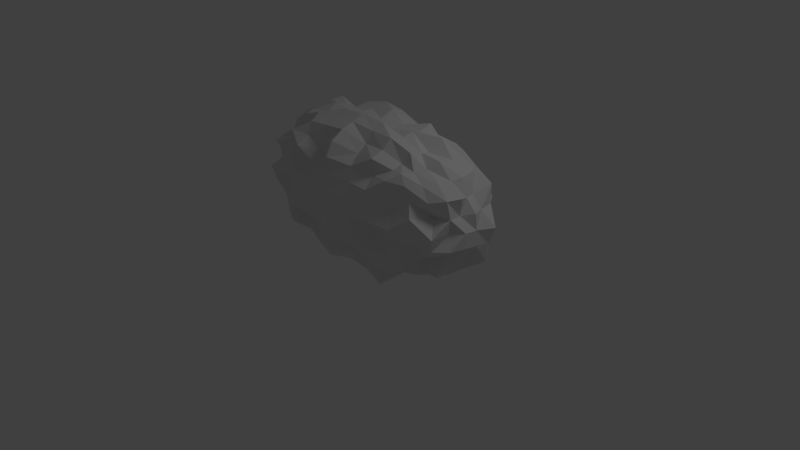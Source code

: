 # Source: kasteroid_o1.blend  (saved by Blender 2.59.0; exported with 4.5.12 LTS)
import bpy
from mathutils import Matrix  # noqa: F401  (used for matrix-valued properties, if any)

bpy.ops.wm.read_factory_settings(use_empty=True)
scene = bpy.context.scene
scene.name = 'Scene'

# ---- collections
col_collection_1 = bpy.data.collections.new('Collection 1'); scene.collection.children.link(col_collection_1)

# ---- materials (node trees are filled in below, after node groups)
mat_material = bpy.data.materials.new('Material')
mat_material.alpha_threshold = 0.0
mat_material.use_transparent_shadow = False
mat_material.roughness = 0.5
mat_material.line_color = (0.0, 0.0, 0.0, 1.0)

# ---- material node trees

# ---- world
world_world = bpy.data.worlds.new('World'); scene.world = world_world
world_world.color = (0.05088, 0.05088, 0.05088)
world_world.use_sun_shadow = False
world_world.sun_shadow_jitter_overblur = 0.0
world_world.cycles.sampling_method = 'MANUAL'
world_world.cycles.sample_map_resolution = 256

# ---- cameras
cam_camera = bpy.data.cameras.new('Camera')
cam_camera.clip_end = 100.0
cam_camera.lens = 35.0
cam_camera.ortho_scale = 7.314
cam_camera.dof.focus_distance = 0.0
cam_camera.dof.aperture_fstop = 128.0

# ---- lights
light_lamp = bpy.data.lights.new('Lamp', 'POINT')
light_lamp.transmission_factor = 0.0
light_lamp.cutoff_distance = 30.0
light_lamp.energy = 100.0
light_lamp.shadow_buffer_clip_start = 1.001
light_lamp.shadow_soft_size = 1.0
light_lamp.shadow_maximum_resolution = 0.006
light_lamp.use_absolute_resolution = True
light_lamp.cycles.use_multiple_importance_sampling = False

# ---- meshes
me_cube = bpy.data.meshes.new('Cube')
me_cube.from_pydata([(8.242e-08, 1.006e-07, -0.09833), (0.3964, 6.799e-08, -0.1455), (0.7579, 2.875e-08, 0.003257), (1.086, -2.002e-08, 0.1244), (2.002e-08, -0.1568, 0.01069), (-5.274e-08, -0.3389, -0.006504), (-1.192e-07, -0.4964, 0.079), (-0.3891, 1.297e-07, -0.07345), (-0.7588, 1.517e-07, -0.001083), (-1.135, 1.709e-07, -0.01177), (1.411e-07, 0.1685, -0.04219), (1.892e-07, 0.3308, 0.01063), (2.431e-07, 0.4894, 0.08781), (0.3768, 0.1602, -0.0008989), (0.7734, 0.1941, -0.1134), (1.052, 0.1366, 0.1804), (0.3625, 0.3109, 0.05725), (0.7127, 0.3081, 0.08712), (1.051, 0.3293, 0.1047), (0.3642, 0.5504, 0.01646), (0.6752, 0.423, 0.1945), (0.9573, 0.3903, 0.2696), (0.3817, -0.1712, -0.04936), (0.3574, -0.2887, 0.1036), (0.3581, -0.5102, 0.06688), (0.7458, -0.163, 0.01476), (0.7324, -0.352, -0.0008829), (0.7243, -0.5885, -0.008231), (1.08, -0.1576, 0.1035), (1.003, -0.2575, 0.2365), (0.9574, -0.3905, 0.2694), (-0.3799, -0.1672, -0.03194), (-0.7341, -0.1499, 0.06876), (-1.125, -0.1916, -0.02154), (-0.3646, -0.3203, 0.03759), (-0.7167, -0.3168, 0.06954), (-1.024, -0.2892, 0.1783), (-0.3653, -0.5571, 0.007969), (-0.6986, -0.5019, 0.09783), (-0.973, -0.4256, 0.2286), (-0.3851, 0.1787, -0.08234), (-0.3552, 0.279, 0.1241), (-0.3613, 0.5309, 0.04094), (-0.7421, 0.1588, 0.03191), (-0.7177, 0.319, 0.06516), (-0.6654, 0.39, 0.235), (-1.108, 0.1788, 0.02529), (-1.021, 0.2845, 0.187), (-0.9494, 0.3725, 0.2903), (-2.235e-07, -1.892e-07, 2.011), (-9.686e-08, 0.146, 1.96), (3.469e-08, 0.3534, 2.057), (1.537e-07, 0.5401, 1.996), (-0.3809, -1.389e-07, 2.012), (-0.769, -8.42e-08, 2.068), (-1.096, -2.561e-08, 1.922), (-3.446e-07, -0.1796, 2.112), (-4.529e-07, -0.3483, 2.046), (-5.43e-07, -0.5309, 1.985), (0.3751, -2.36e-07, 1.954), (0.7558, -2.76e-07, 2.007), (1.052, -3.111e-07, 1.801), (0.3718, 0.1493, 1.972), (0.355, 0.278, 1.894), (0.3512, 0.4649, 1.896), (0.7385, 0.1548, 1.971), (0.7338, 0.355, 2.027), (0.6849, 0.4557, 1.865), (1.099, 0.1714, 1.967), (1.022, 0.2859, 1.835), (0.9611, 0.3988, 1.76), (-0.3736, 0.1532, 1.99), (-0.7429, 0.1597, 1.992), (-1.104, 0.1752, 1.981), (-0.3651, 0.3225, 1.987), (-0.7126, 0.3078, 1.932), (-1.083, 0.3759, 2.001), (-0.3677, 0.5731, 2.032), (-0.7091, 0.5371, 1.965), (-0.9795, 0.4401, 1.808), (-0.3847, -0.1778, 2.099), (-0.3671, -0.331, 2.005), (-0.3578, -0.508, 1.95), (-0.7405, -0.1571, 1.981), (-0.7287, -0.3437, 2.004), (-0.6978, -0.4993, 1.919), (-1.083, -0.1599, 1.925), (-1.048, -0.325, 1.907), (-0.9655, -0.4087, 1.772), (0.3838, -0.1758, 2.089), (0.7379, -0.1542, 1.969), (1.052, -0.1364, 1.839), (0.3671, -0.3311, 2.005), (0.7283, -0.3426, 2.002), (1.036, -0.3066, 1.874), (0.3457, -0.4285, 1.85), (0.6848, -0.4554, 1.865), (0.9481, -0.3697, 1.726), (1.884, -2.529e-07, 1.01), (2.003, 0.2195, 1.01), (1.775, 0.3338, 1.01), (1.583, 0.4421, 1.01), (1.862, -2.845e-07, 1.226), (1.702, -3.091e-07, 1.393), (1.62, -3.278e-07, 1.638), (1.855, -0.1636, 1.01), (1.712, -0.283, 1.01), (1.702, -0.6028, 1.01), (1.879, -2.123e-07, 0.7889), (1.743, -1.666e-07, 0.6013), (1.639, -1.15e-07, 0.3612), (1.915, 0.1958, 0.7721), (1.776, 0.3529, 0.7923), (1.578, 0.4648, 0.8127), (1.867, 0.2118, 0.5096), (1.753, 0.3997, 0.5376), (1.534, 0.4923, 0.6023), (1.644, 0.1825, 0.3367), (1.631, 0.4169, 0.2887), (1.381, 0.4201, 0.4649), (1.81, 0.1556, 1.216), (1.685, 0.1367, 1.393), (1.6, 0.1619, 1.636), (1.787, 0.3625, 1.231), (1.755, 0.4015, 1.484), (1.541, 0.3327, 1.632), (1.645, 0.5554, 1.232), (1.487, 0.4261, 1.383), (1.42, 0.479, 1.601), (1.71, -0.1169, 1.185), (1.762, -0.342, 1.223), (1.499, -0.3561, 1.178), (1.801, -0.1846, 1.468), (1.745, -0.3928, 1.477), (1.552, -0.5166, 1.43), (1.586, -0.1556, 1.621), (1.534, -0.326, 1.624), (1.416, -0.4731, 1.597), (1.845, -0.1689, 0.7934), (1.748, -0.1627, 0.586), (1.611, -0.1672, 0.3721), (1.782, -0.3578, 0.7903), (1.604, -0.2721, 0.6384), (1.573, -0.3631, 0.3522), (1.624, -0.5268, 0.796), (1.491, -0.4306, 0.6347), (1.326, -0.3379, 0.5294), (-5.169e-07, -0.882, 1.01), (0.3893, -0.8554, 1.01), (0.7625, -0.8102, 1.01), (1.113, -0.7705, 1.01), (-5.728e-07, -0.8538, 1.233), (-6.077e-07, -0.8231, 1.452), (-6.212e-07, -0.8132, 1.682), (-0.3933, -0.9066, 1.01), (-0.7648, -0.8237, 1.01), (-1.072, -0.6221, 1.01), (-4.48e-07, -0.9754, 0.77), (-3.634e-07, -0.921, 0.5399), (-2.831e-07, -0.5945, 0.4451), (0.3859, -0.8835, 0.7843), (0.7305, -0.6859, 0.8146), (1.073, -0.6836, 0.8125), (0.3697, -0.807, 0.5765), (0.7303, -0.8092, 0.5793), (1.041, -0.6922, 0.6124), (0.3413, -0.5786, 0.4581), (0.7003, -0.7462, 0.3834), (1.008, -0.7198, 0.3997), (0.382, -0.8346, 1.229), (0.3658, -0.7619, 1.43), (0.3536, -0.7068, 1.625), (0.7406, -0.7455, 1.214), (0.728, -0.7962, 1.437), (0.673, -0.6029, 1.564), (1.064, -0.6517, 1.202), (1.035, -0.6733, 1.401), (1.008, -0.7216, 1.621), (-0.3774, -0.7777, 1.221), (-0.7459, -0.7774, 1.219), (-1.088, -0.735, 1.216), (-0.3605, -0.6988, 1.411), (-0.7009, -0.6421, 1.389), (-1.035, -0.6725, 1.401), (-0.3425, -0.5906, 1.568), (-0.7019, -0.7547, 1.641), (-0.9758, -0.6143, 1.564), (-0.3879, -0.9085, 0.7808), (-0.3653, -0.7552, 0.5918), (-0.3459, -0.6263, 0.4347), (-0.7659, -0.8953, 0.7833), (-0.6923, -0.5933, 0.6457), (-0.6944, -0.7153, 0.399), (-1.075, -0.6897, 0.8115), (-1.044, -0.7057, 0.6079), (-1.009, -0.7244, 0.3972), (-1.947, 1.597e-07, 1.01), (-1.921, -0.1884, 1.01), (-1.755, -0.3171, 1.01), (-1.673, -0.5631, 1.01), (-1.851, 1.381e-07, 1.223), (-1.771, 1.129e-07, 1.437), (-1.622, 7.59e-08, 1.641), (-1.846, 0.1605, 1.01), (-1.837, 0.3834, 1.01), (-1.621, 0.4929, 1.01), (-1.817, 1.693e-07, 0.8073), (-1.831, 1.763e-07, 0.5453), (-1.61, 1.811e-07, 0.392), (-1.816, -0.158, 0.802), (-1.729, -0.3151, 0.8075), (-1.618, -0.5192, 0.798), (-1.825, -0.1943, 0.5368), (-1.646, -0.3073, 0.6105), (-1.51, -0.4578, 0.6204), (-1.54, -0.134, 0.4486), (-1.533, -0.3256, 0.3965), (-1.418, -0.4756, 0.4212), (-1.956, -0.2119, 1.26), (-1.749, -0.1631, 1.434), (-1.516, -0.1231, 1.546), (-1.697, -0.2888, 1.202), (-1.614, -0.2804, 1.388), (-1.461, -0.2575, 1.543), (-1.525, -0.3923, 1.188), (-1.56, -0.529, 1.437), (-1.356, -0.3835, 1.526), (-1.826, 0.1619, 1.221), (-1.729, 0.3153, 1.212), (-1.602, 0.4967, 1.216), (-1.743, 0.1607, 1.431), (-1.645, 0.3065, 1.409), (-1.558, 0.5258, 1.435), (-1.639, 0.1803, 1.678), (-1.513, 0.3066, 1.601), (-1.455, 0.532, 1.643), (-1.825, 0.1615, 0.7993), (-1.738, 0.1584, 0.5927), (-1.572, 0.1489, 0.4142), (-1.775, 0.3527, 0.7924), (-1.689, 0.3443, 0.5813), (-1.492, 0.2866, 0.4425), (-1.546, 0.4212, 0.8245), (-1.514, 0.4635, 0.6174), (-1.398, 0.4461, 0.4444), (3.986e-07, 0.8848, 1.01), (0.3896, 0.8597, 1.01), (0.7703, 0.8567, 1.01), (1.069, 0.6139, 1.01), (3.884e-07, 0.8705, 0.7843), (3.525e-07, 0.7258, 0.5966), (3.288e-07, 0.7488, 0.3697), (-0.3887, 0.8476, 1.01), (-0.7595, 0.7922, 1.01), (-1.099, 0.7209, 1.01), (3.939e-07, 0.8701, 1.235), (3.669e-07, 0.8145, 1.449), (3.288e-07, 0.7836, 1.667), (0.3758, 0.7566, 1.218), (0.7552, 0.8323, 1.227), (1.072, 0.6796, 1.207), (0.3549, 0.6332, 1.392), (0.7111, 0.7005, 1.407), (1.036, 0.6773, 1.402), (0.3494, 0.6635, 1.603), (0.7027, 0.7588, 1.643), (0.9656, 0.5803, 1.546), (0.3842, 0.8623, 0.7872), (0.3667, 0.7713, 0.587), (0.3632, 0.8087, 0.345), (0.7378, 0.729, 0.8081), (0.7146, 0.7202, 0.6066), (0.7013, 0.7514, 0.3807), (1.072, 0.6809, 0.8129), (1.054, 0.7391, 0.5967), (0.9942, 0.6751, 0.4233), (-0.3936, 0.98, 0.7708), (-0.7497, 0.7998, 0.7975), (-1.091, 0.7482, 0.8016), (-0.3688, 0.797, 0.5795), (-0.7163, 0.7299, 0.6037), (-1.041, 0.6924, 0.6124), (-0.3491, 0.6602, 0.418), (-0.706, 0.776, 0.3684), (-0.988, 0.6548, 0.4342), (-0.3782, 0.7875, 1.222), (-0.3765, 0.8871, 1.467), (-0.3525, 0.6962, 1.62), (-0.7465, 0.7805, 1.219), (-0.701, 0.6426, 1.389), (-0.6882, 0.6829, 1.605), (-1.09, 0.7431, 1.217), (-1.049, 0.7213, 1.417), (-0.9603, 0.5628, 1.537), (1.231, 0.4468, 0.2907), (1.329, 0.3254, 0.2243), (1.383, 0.1636, 0.2034), (1.412, -6.566e-08, 0.1819), (1.352, -0.146, 0.2569), (1.296, -0.2889, 0.2811), (1.22, -0.4282, 0.3097), (0.9434, 0.5359, 0.3214), (0.6553, 0.5161, 0.3174), (0.3509, 0.6443, 0.203), (2.868e-07, 0.5662, 0.2591), (-0.3566, 0.6938, 0.164), (-0.6588, 0.5318, 0.3051), (-0.95, 0.5555, 0.306), (1.229, 0.5722, 0.4527), (1.292, 0.5528, 0.6394), (1.368, 0.6112, 0.8117), (1.403, 0.6467, 1.01), (1.399, 0.6786, 1.222), (1.327, 0.631, 1.412), (1.188, 0.4796, 1.511), (0.9776, -0.6368, 0.2423), (0.6752, -0.6046, 0.2478), (0.3397, -0.5461, 0.2803), (-1.956e-07, -0.6048, 0.2288), (-0.3492, -0.6296, 0.2146), (-0.6627, -0.5489, 0.2916), (-0.9403, -0.5267, 0.3286), (1.198, -0.5022, 0.4948), (1.258, -0.4781, 0.6691), (1.35, -0.5723, 0.8196), (1.409, -0.6583, 1.01), (1.401, -0.6848, 1.223), (1.315, -0.6034, 1.401), (1.253, -0.6253, 1.599), (-1.174, -0.3491, 0.3907), (-1.268, -0.2574, 0.3301), (-1.379, -0.1617, 0.209), (-1.363, 1.792e-07, 0.2656), (-1.356, 0.1487, 0.2487), (-1.283, 0.2742, 0.3039), (-1.181, 0.3615, 0.378), (-1.241, -0.5983, 0.437), (-1.297, -0.5647, 0.6346), (-1.316, -0.4978, 0.8348), (-1.386, -0.6092, 1.01), (-1.358, -0.5897, 1.204), (-1.301, -0.5727, 1.388), (-1.216, -0.5424, 1.549), (-1.222, 0.5546, 0.4633), (-1.34, 0.6589, 0.5971), (-1.332, 0.5323, 0.8278), (-1.361, 0.5539, 1.01), (-1.357, 0.5866, 1.203), (-1.304, 0.5798, 1.391), (-1.215, 0.5401, 1.548), (1.221, 0.4309, 1.713), (1.31, 0.3042, 1.763), (1.34, 0.1393, 1.743), (1.353, -3.299e-07, 1.738), (1.392, -0.1688, 1.832), (1.297, -0.2896, 1.74), (1.224, -0.4352, 1.717), (0.9645, 0.5981, 1.747), (0.6489, 0.4875, 1.68), (0.3475, 0.6142, 1.793), (2.561e-07, 0.5409, 1.741), (-0.3409, 0.5566, 1.748), (-0.661, 0.5413, 1.722), (-0.9449, 0.5402, 1.702), (0.9357, -0.5131, 1.681), (0.6823, -0.6364, 1.797), (0.3411, -0.5585, 1.749), (-5.979e-07, -0.7089, 1.873), (-0.3407, -0.555, 1.747), (-0.6711, -0.5866, 1.758), (-0.9739, -0.6258, 1.769), (-1.182, -0.3624, 1.643), (-1.31, -0.3046, 1.763), (-1.335, -0.1368, 1.735), (-1.408, 2.806e-08, 1.832), (-1.355, 0.1479, 1.769), (-1.265, 0.2545, 1.685), (-1.199, 0.3925, 1.674), (1.122, 0.4863, 0.3794), (1.123, -0.4889, 0.3773), (-1.134, -0.5144, 0.3574), (-1.111, 0.461, 0.3991), (1.153, 0.5577, 1.696), (1.166, -0.5865, 1.719), (-1.121, -0.484, 1.639), (-1.137, 0.5208, 1.667)], [], [(0, 10, 13, 1), (1, 13, 14, 2), (2, 14, 15, 3), (3, 15, 296, 297), (10, 11, 16, 13), (13, 16, 17, 14), (14, 17, 18, 15), (15, 18, 295, 296), (11, 12, 19, 16), (16, 19, 20, 17), (17, 20, 21, 18), (18, 21, 294, 295), (12, 304, 303, 19), (19, 303, 302, 20), (20, 302, 301, 21), (21, 301, 378, 294), (0, 1, 22, 4), (4, 22, 23, 5), (5, 23, 24, 6), (6, 24, 317, 318), (1, 2, 25, 22), (22, 25, 26, 23), (23, 26, 27, 24), (24, 27, 316, 317), (2, 3, 28, 25), (25, 28, 29, 26), (26, 29, 30, 27), (27, 30, 315, 316), (3, 297, 298, 28), (28, 298, 299, 29), (29, 299, 300, 30), (30, 300, 379, 315), (0, 4, 31, 7), (7, 31, 32, 8), (8, 32, 33, 9), (9, 33, 331, 332), (4, 5, 34, 31), (31, 34, 35, 32), (32, 35, 36, 33), (33, 36, 330, 331), (5, 6, 37, 34), (34, 37, 38, 35), (35, 38, 39, 36), (36, 39, 329, 330), (6, 318, 319, 37), (37, 319, 320, 38), (38, 320, 321, 39), (39, 321, 380, 329), (0, 7, 40, 10), (10, 40, 41, 11), (11, 41, 42, 12), (12, 42, 305, 304), (7, 8, 43, 40), (40, 43, 44, 41), (41, 44, 45, 42), (42, 45, 306, 305), (8, 9, 46, 43), (43, 46, 47, 44), (44, 47, 48, 45), (45, 48, 307, 306), (9, 332, 333, 46), (46, 333, 334, 47), (47, 334, 335, 48), (48, 335, 381, 307), (49, 59, 62, 50), (50, 62, 63, 51), (51, 63, 64, 52), (52, 64, 359, 360), (59, 60, 65, 62), (62, 65, 66, 63), (63, 66, 67, 64), (64, 67, 358, 359), (60, 61, 68, 65), (65, 68, 69, 66), (66, 69, 70, 67), (67, 70, 357, 358), (61, 353, 352, 68), (68, 352, 351, 69), (69, 351, 350, 70), (70, 350, 382, 357), (49, 50, 71, 53), (53, 71, 72, 54), (54, 72, 73, 55), (55, 73, 375, 374), (50, 51, 74, 71), (71, 74, 75, 72), (72, 75, 76, 73), (73, 76, 376, 375), (51, 52, 77, 74), (74, 77, 78, 75), (75, 78, 79, 76), (76, 79, 377, 376), (52, 360, 361, 77), (77, 361, 362, 78), (78, 362, 363, 79), (79, 363, 385, 377), (49, 53, 80, 56), (56, 80, 81, 57), (57, 81, 82, 58), (58, 82, 368, 367), (53, 54, 83, 80), (80, 83, 84, 81), (81, 84, 85, 82), (82, 85, 369, 368), (54, 55, 86, 83), (83, 86, 87, 84), (84, 87, 88, 85), (85, 88, 370, 369), (55, 374, 373, 86), (86, 373, 372, 87), (87, 372, 371, 88), (88, 371, 384, 370), (49, 56, 89, 59), (59, 89, 90, 60), (60, 90, 91, 61), (61, 91, 354, 353), (56, 57, 92, 89), (89, 92, 93, 90), (90, 93, 94, 91), (91, 94, 355, 354), (57, 58, 95, 92), (92, 95, 96, 93), (93, 96, 97, 94), (94, 97, 356, 355), (58, 367, 366, 95), (95, 366, 365, 96), (96, 365, 364, 97), (97, 364, 383, 356), (98, 108, 111, 99), (99, 111, 112, 100), (100, 112, 113, 101), (101, 113, 310, 311), (108, 109, 114, 111), (111, 114, 115, 112), (112, 115, 116, 113), (113, 116, 309, 310), (109, 110, 117, 114), (114, 117, 118, 115), (115, 118, 119, 116), (116, 119, 308, 309), (110, 297, 296, 117), (117, 296, 295, 118), (118, 295, 294, 119), (119, 294, 378, 308), (98, 99, 120, 102), (102, 120, 121, 103), (103, 121, 122, 104), (104, 122, 352, 353), (99, 100, 123, 120), (120, 123, 124, 121), (121, 124, 125, 122), (122, 125, 351, 352), (100, 101, 126, 123), (123, 126, 127, 124), (124, 127, 128, 125), (125, 128, 350, 351), (101, 311, 312, 126), (126, 312, 313, 127), (127, 313, 314, 128), (128, 314, 382, 350), (98, 102, 129, 105), (105, 129, 130, 106), (106, 130, 131, 107), (107, 131, 326, 325), (102, 103, 132, 129), (129, 132, 133, 130), (130, 133, 134, 131), (131, 134, 327, 326), (103, 104, 135, 132), (132, 135, 136, 133), (133, 136, 137, 134), (134, 137, 328, 327), (104, 353, 354, 135), (135, 354, 355, 136), (136, 355, 356, 137), (137, 356, 383, 328), (98, 105, 138, 108), (108, 138, 139, 109), (109, 139, 140, 110), (110, 140, 298, 297), (105, 106, 141, 138), (138, 141, 142, 139), (139, 142, 143, 140), (140, 143, 299, 298), (106, 107, 144, 141), (141, 144, 145, 142), (142, 145, 146, 143), (143, 146, 300, 299), (107, 325, 324, 144), (144, 324, 323, 145), (145, 323, 322, 146), (146, 322, 379, 300), (147, 157, 160, 148), (148, 160, 161, 149), (149, 161, 162, 150), (150, 162, 324, 325), (157, 158, 163, 160), (160, 163, 164, 161), (161, 164, 165, 162), (162, 165, 323, 324), (158, 159, 166, 163), (163, 166, 167, 164), (164, 167, 168, 165), (165, 168, 322, 323), (159, 318, 317, 166), (166, 317, 316, 167), (167, 316, 315, 168), (168, 315, 379, 322), (147, 148, 169, 151), (151, 169, 170, 152), (152, 170, 171, 153), (153, 171, 366, 367), (148, 149, 172, 169), (169, 172, 173, 170), (170, 173, 174, 171), (171, 174, 365, 366), (149, 150, 175, 172), (172, 175, 176, 173), (173, 176, 177, 174), (174, 177, 364, 365), (150, 325, 326, 175), (175, 326, 327, 176), (176, 327, 328, 177), (177, 328, 383, 364), (147, 151, 178, 154), (154, 178, 179, 155), (155, 179, 180, 156), (156, 180, 340, 339), (151, 152, 181, 178), (178, 181, 182, 179), (179, 182, 183, 180), (180, 183, 341, 340), (152, 153, 184, 181), (181, 184, 185, 182), (182, 185, 186, 183), (183, 186, 342, 341), (153, 367, 368, 184), (184, 368, 369, 185), (185, 369, 370, 186), (186, 370, 384, 342), (147, 154, 187, 157), (157, 187, 188, 158), (158, 188, 189, 159), (159, 189, 319, 318), (154, 155, 190, 187), (187, 190, 191, 188), (188, 191, 192, 189), (189, 192, 320, 319), (155, 156, 193, 190), (190, 193, 194, 191), (191, 194, 195, 192), (192, 195, 321, 320), (156, 339, 338, 193), (193, 338, 337, 194), (194, 337, 336, 195), (195, 336, 380, 321), (196, 206, 209, 197), (197, 209, 210, 198), (198, 210, 211, 199), (199, 211, 338, 339), (206, 207, 212, 209), (209, 212, 213, 210), (210, 213, 214, 211), (211, 214, 337, 338), (207, 208, 215, 212), (212, 215, 216, 213), (213, 216, 217, 214), (214, 217, 336, 337), (208, 332, 331, 215), (215, 331, 330, 216), (216, 330, 329, 217), (217, 329, 380, 336), (196, 197, 218, 200), (200, 218, 219, 201), (201, 219, 220, 202), (202, 220, 373, 374), (197, 198, 221, 218), (218, 221, 222, 219), (219, 222, 223, 220), (220, 223, 372, 373), (198, 199, 224, 221), (221, 224, 225, 222), (222, 225, 226, 223), (223, 226, 371, 372), (199, 339, 340, 224), (224, 340, 341, 225), (225, 341, 342, 226), (226, 342, 384, 371), (196, 200, 227, 203), (203, 227, 228, 204), (204, 228, 229, 205), (205, 229, 347, 346), (200, 201, 230, 227), (227, 230, 231, 228), (228, 231, 232, 229), (229, 232, 348, 347), (201, 202, 233, 230), (230, 233, 234, 231), (231, 234, 235, 232), (232, 235, 349, 348), (202, 374, 375, 233), (233, 375, 376, 234), (234, 376, 377, 235), (235, 377, 385, 349), (196, 203, 236, 206), (206, 236, 237, 207), (207, 237, 238, 208), (208, 238, 333, 332), (203, 204, 239, 236), (236, 239, 240, 237), (237, 240, 241, 238), (238, 241, 334, 333), (204, 205, 242, 239), (239, 242, 243, 240), (240, 243, 244, 241), (241, 244, 335, 334), (205, 346, 345, 242), (242, 345, 344, 243), (243, 344, 343, 244), (244, 343, 381, 335), (245, 255, 258, 246), (246, 258, 259, 247), (247, 259, 260, 248), (248, 260, 312, 311), (255, 256, 261, 258), (258, 261, 262, 259), (259, 262, 263, 260), (260, 263, 313, 312), (256, 257, 264, 261), (261, 264, 265, 262), (262, 265, 266, 263), (263, 266, 314, 313), (257, 360, 359, 264), (264, 359, 358, 265), (265, 358, 357, 266), (266, 357, 382, 314), (245, 246, 267, 249), (249, 267, 268, 250), (250, 268, 269, 251), (251, 269, 303, 304), (246, 247, 270, 267), (267, 270, 271, 268), (268, 271, 272, 269), (269, 272, 302, 303), (247, 248, 273, 270), (270, 273, 274, 271), (271, 274, 275, 272), (272, 275, 301, 302), (248, 311, 310, 273), (273, 310, 309, 274), (274, 309, 308, 275), (275, 308, 378, 301), (245, 249, 276, 252), (252, 276, 277, 253), (253, 277, 278, 254), (254, 278, 345, 346), (249, 250, 279, 276), (276, 279, 280, 277), (277, 280, 281, 278), (278, 281, 344, 345), (250, 251, 282, 279), (279, 282, 283, 280), (280, 283, 284, 281), (281, 284, 343, 344), (251, 304, 305, 282), (282, 305, 306, 283), (283, 306, 307, 284), (284, 307, 381, 343), (245, 252, 285, 255), (255, 285, 286, 256), (256, 286, 287, 257), (257, 287, 361, 360), (252, 253, 288, 285), (285, 288, 289, 286), (286, 289, 290, 287), (287, 290, 362, 361), (253, 254, 291, 288), (288, 291, 292, 289), (289, 292, 293, 290), (290, 293, 363, 362), (254, 346, 347, 291), (291, 347, 348, 292), (292, 348, 349, 293), (293, 349, 385, 363)])
_uv = me_cube.uv_layers.new(name='UVTex')
_uv.uv.foreach_set('vector', [0.2779, 0.3021, 0.2585, 0.3049, 0.2477, 0.2457, 0.2788, 0.2391, 0.7608, 0.3644, 0.772, 0.3574, 0.7835, 0.4219, 0.7477, 0.4182, 0.7477, 0.4182, 0.7835, 0.4219, 0.7517, 0.46, 0.7369, 0.4673, 0.7369, 0.4673, 0.7517, 0.46, 0.7521, 0.5113, 0.7309, 0.5173, 0.2585, 0.3049, 0.24, 0.3076, 0.2294, 0.2506, 0.2477, 0.2457, 0.2477, 0.2457, 0.2294, 0.2506, 0.2202, 0.1955, 0.2556, 0.1824, 0.2556, 0.1824, 0.2202, 0.1955, 0.2112, 0.1426, 0.2134, 0.1406, 0.7517, 0.46, 0.7842, 0.4602, 0.7732, 0.5015, 0.7521, 0.5113, 0.6939, 0.6635, 0.71, 0.6611, 0.7215, 0.7196, 0.6851, 0.7195, 0.6851, 0.7195, 0.7215, 0.7196, 0.6881, 0.7652, 0.6802, 0.7739, 0.2202, 0.1955, 0.1976, 0.2041, 0.1849, 0.1599, 0.2112, 0.1426, 0.2112, 0.1426, 0.1849, 0.1599, 0.1741, 0.1177, 0.1903, 0.0999, 0.2183, 0.3104, 0.1887, 0.3131, 0.1863, 0.2582, 0.219, 0.253, 0.219, 0.253, 0.1863, 0.2582, 0.1741, 0.2096, 0.1976, 0.2041, 0.1976, 0.2041, 0.1741, 0.2096, 0.1679, 0.1645, 0.1849, 0.1599, 0.1849, 0.1599, 0.1679, 0.1645, 0.1604, 0.1363, 0.1741, 0.1177, 0.759, 0.3011, 0.7608, 0.3644, 0.7297, 0.3612, 0.7289, 0.2999, 0.7289, 0.2999, 0.7297, 0.3612, 0.7018, 0.355, 0.705, 0.3013, 0.705, 0.3013, 0.7018, 0.355, 0.6739, 0.3572, 0.6765, 0.3005, 0.6765, 0.3005, 0.6739, 0.3572, 0.6526, 0.3501, 0.65, 0.2981, 0.7608, 0.3644, 0.7477, 0.4182, 0.7243, 0.4171, 0.7297, 0.3612, 0.7297, 0.3612, 0.7243, 0.4171, 0.6993, 0.4165, 0.7018, 0.355, 0.7018, 0.355, 0.6993, 0.4165, 0.6671, 0.4168, 0.6739, 0.3572, 0.3068, 0.7431, 0.3116, 0.801, 0.2788, 0.7954, 0.2804, 0.7431, 0.7477, 0.4182, 0.7369, 0.4673, 0.7166, 0.4678, 0.7243, 0.4171, 0.7243, 0.4171, 0.7166, 0.4678, 0.6929, 0.4535, 0.6993, 0.4165, 0.398, 0.745, 0.3917, 0.7926, 0.3717, 0.7814, 0.3716, 0.7202, 0.6671, 0.4168, 0.6721, 0.4465, 0.64, 0.4517, 0.6454, 0.4039, 0.7369, 0.4673, 0.7309, 0.5173, 0.7052, 0.5072, 0.7166, 0.4678, 0.7166, 0.4678, 0.7052, 0.5072, 0.6838, 0.4989, 0.6929, 0.4535, 0.6929, 0.4535, 0.6838, 0.4989, 0.6626, 0.4872, 0.6721, 0.4465, 0.6721, 0.4465, 0.6626, 0.4872, 0.6494, 0.4709, 0.64, 0.4517, 0.759, 0.3011, 0.7289, 0.2999, 0.7325, 0.2411, 0.7589, 0.2394, 0.7589, 0.2394, 0.7325, 0.2411, 0.7288, 0.1832, 0.7551, 0.1798, 0.7551, 0.1798, 0.7288, 0.1832, 0.7318, 0.1238, 0.7576, 0.1208, 0.7217, 0.7452, 0.7253, 0.7156, 0.7667, 0.7221, 0.7705, 0.7491, 0.7289, 0.2999, 0.705, 0.3013, 0.7058, 0.243, 0.7325, 0.2411, 0.7325, 0.2411, 0.7058, 0.243, 0.7055, 0.1869, 0.7288, 0.1832, 0.7288, 0.1832, 0.7055, 0.1869, 0.7024, 0.1362, 0.7318, 0.1238, 0.7318, 0.1238, 0.7024, 0.1362, 0.6962, 0.09456, 0.7193, 0.07891, 0.705, 0.3013, 0.6765, 0.3005, 0.6753, 0.2449, 0.7058, 0.243, 0.7058, 0.243, 0.6753, 0.2449, 0.6775, 0.1903, 0.7055, 0.1869, 0.7055, 0.1869, 0.6775, 0.1903, 0.6794, 0.144, 0.7024, 0.1362, 0.7024, 0.1362, 0.6794, 0.144, 0.6784, 0.1087, 0.6962, 0.09456, 0.6765, 0.3005, 0.65, 0.2981, 0.6492, 0.2437, 0.6753, 0.2449, 0.819, 0.6335, 0.7944, 0.6376, 0.7944, 0.5867, 0.8198, 0.5815, 0.6775, 0.1903, 0.656, 0.1923, 0.6575, 0.1477, 0.6794, 0.144, 0.6794, 0.144, 0.6575, 0.1477, 0.6579, 0.1166, 0.6784, 0.1087, 0.759, 0.3011, 0.7589, 0.2394, 0.7844, 0.2392, 0.7781, 0.2989, 0.2585, 0.3049, 0.2693, 0.3654, 0.2326, 0.3641, 0.24, 0.3076, 0.6939, 0.6635, 0.6803, 0.6054, 0.7217, 0.6052, 0.71, 0.6611, 0.2183, 0.3104, 0.2275, 0.3675, 0.1989, 0.3701, 0.1887, 0.3131, 0.7589, 0.2394, 0.7551, 0.1798, 0.7745, 0.1808, 0.7844, 0.2392, 0.2693, 0.3654, 0.2595, 0.4226, 0.2436, 0.4212, 0.2326, 0.3641, 0.6803, 0.6054, 0.6928, 0.5496, 0.6893, 0.5538, 0.7217, 0.6052, 0.6397, 0.7556, 0.6396, 0.803, 0.6151, 0.7976, 0.6073, 0.7547, 0.7551, 0.1798, 0.7576, 0.1208, 0.7795, 0.1232, 0.7745, 0.1808, 0.2595, 0.4226, 0.2645, 0.4807, 0.233, 0.4698, 0.2436, 0.4212, 0.2436, 0.4212, 0.233, 0.4698, 0.2113, 0.4608, 0.2138, 0.4156, 0.7688, 0.6368, 0.7702, 0.5908, 0.7944, 0.5928, 0.7831, 0.6376, 0.7217, 0.7452, 0.7705, 0.7491, 0.7635, 0.7716, 0.7217, 0.7745, 0.2645, 0.4807, 0.2383, 0.5216, 0.2209, 0.5123, 0.233, 0.4698, 0.233, 0.4698, 0.2209, 0.5123, 0.2029, 0.4981, 0.2113, 0.4608, 0.7702, 0.5908, 0.7687, 0.552, 0.779, 0.5637, 0.7944, 0.5928, 0.8398, 0.2925, 0.8485, 0.233, 0.8677, 0.2365, 0.8639, 0.2948, 0.8639, 0.2948, 0.8677, 0.2365, 0.8913, 0.2408, 0.8851, 0.2998, 0.8851, 0.2998, 0.8913, 0.2408, 0.917, 0.245, 0.9157, 0.3027, 0.9157, 0.3027, 0.917, 0.245, 0.9455, 0.2473, 0.9354, 0.2999, 0.8485, 0.233, 0.8488, 0.1737, 0.8728, 0.179, 0.8677, 0.2365, 0.8677, 0.2365, 0.8728, 0.179, 0.8961, 0.1842, 0.8913, 0.2408, 0.8913, 0.2408, 0.8961, 0.1842, 0.9219, 0.192, 0.917, 0.245, 0.917, 0.245, 0.9219, 0.192, 0.9401, 0.1963, 0.9455, 0.2473, 0.3979, 0.6341, 0.398, 0.6808, 0.3663, 0.6619, 0.398, 0.6203, 0.8728, 0.179, 0.8795, 0.1227, 0.9046, 0.1355, 0.8961, 0.1842, 0.8961, 0.1842, 0.9046, 0.1355, 0.9253, 0.1464, 0.9219, 0.192, 0.9219, 0.192, 0.9253, 0.1464, 0.9539, 0.1495, 0.9401, 0.1963, 0.398, 0.6808, 0.3795, 0.7202, 0.3748, 0.706, 0.3663, 0.6619, 0.8795, 0.1227, 0.8951, 0.08172, 0.916, 0.08979, 0.9046, 0.1355, 0.9046, 0.1355, 0.916, 0.08979, 0.9364, 0.1056, 0.9253, 0.1464, 0.9253, 0.1464, 0.9364, 0.1056, 0.9544, 0.1186, 0.9539, 0.1495, 0.8398, 0.2925, 0.8639, 0.2948, 0.8583, 0.3539, 0.8354, 0.3524, 0.8354, 0.3524, 0.8583, 0.3539, 0.8548, 0.4121, 0.8265, 0.414, 0.8265, 0.414, 0.8548, 0.4121, 0.8536, 0.469, 0.834, 0.4637, 0.834, 0.4637, 0.8536, 0.469, 0.8633, 0.5057, 0.8373, 0.5119, 0.8639, 0.2948, 0.8851, 0.2998, 0.8821, 0.3558, 0.8583, 0.3539, 0.8583, 0.3539, 0.8821, 0.3558, 0.8802, 0.4095, 0.8548, 0.4121, 0.8548, 0.4121, 0.8802, 0.4095, 0.8801, 0.4697, 0.8536, 0.469, 0.3269, 0.7952, 0.3121, 0.7667, 0.3636, 0.7722, 0.3568, 0.7952, 0.8851, 0.2998, 0.9157, 0.3027, 0.9132, 0.3615, 0.8821, 0.3558, 0.8821, 0.3558, 0.9132, 0.3615, 0.9095, 0.4137, 0.8802, 0.4095, 0.8802, 0.4095, 0.9095, 0.4137, 0.905, 0.4527, 0.8801, 0.4697, 0.3121, 0.7667, 0.3376, 0.7431, 0.3577, 0.7494, 0.3636, 0.7722, 0.1866, 0.6083, 0.2231, 0.6106, 0.2189, 0.6646, 0.177, 0.6664, 0.177, 0.6664, 0.2189, 0.6646, 0.2216, 0.7154, 0.1869, 0.7209, 0.1869, 0.7209, 0.2216, 0.7154, 0.2229, 0.7606, 0.2143, 0.7647, 0.905, 0.4527, 0.9274, 0.448, 0.9252, 0.4774, 0.9062, 0.4848, 0.8398, 0.2925, 0.8354, 0.3524, 0.804, 0.3505, 0.8072, 0.2902, 0.3135, 0.3411, 0.3032, 0.2846, 0.3296, 0.2865, 0.3372, 0.3425, 0.3372, 0.3425, 0.3296, 0.2865, 0.3529, 0.2901, 0.3617, 0.3445, 0.3617, 0.3445, 0.3529, 0.2901, 0.3834, 0.2822, 0.3921, 0.3435, 0.8354, 0.3524, 0.8265, 0.414, 0.8118, 0.4056, 0.804, 0.3505, 0.804, 0.3505, 0.8118, 0.4056, 0.7844, 0.4004, 0.7902, 0.3438, 0.3296, 0.2865, 0.3197, 0.2345, 0.3456, 0.2388, 0.3529, 0.2901, 0.3529, 0.2901, 0.3456, 0.2388, 0.3747, 0.2361, 0.3834, 0.2822, 0.2788, 0.2219, 0.2873, 0.1662, 0.3019, 0.173, 0.3052, 0.2257, 0.8118, 0.4056, 0.8118, 0.4588, 0.7907, 0.4499, 0.7844, 0.4004, 0.3197, 0.2345, 0.3203, 0.1821, 0.3476, 0.1888, 0.3456, 0.2388, 0.3456, 0.2388, 0.3476, 0.1888, 0.3676, 0.1941, 0.3747, 0.2361, 0.2873, 0.1662, 0.2889, 0.1158, 0.3159, 0.1249, 0.3019, 0.173, 0.3019, 0.173, 0.3159, 0.1249, 0.3285, 0.1353, 0.3203, 0.1821, 0.3203, 0.1821, 0.3285, 0.1353, 0.353, 0.1487, 0.3476, 0.1888, 0.3476, 0.1888, 0.353, 0.1487, 0.3665, 0.161, 0.3676, 0.1941, 0.8398, 0.2925, 0.8072, 0.2902, 0.8138, 0.2297, 0.8485, 0.233, 0.8485, 0.233, 0.8138, 0.2297, 0.8302, 0.1731, 0.8488, 0.1737, 0.8488, 0.1737, 0.8302, 0.1731, 0.8462, 0.1227, 0.868, 0.1249, 0.868, 0.1249, 0.8462, 0.1227, 0.8462, 0.0686, 0.8763, 0.07689, 0.3135, 0.3411, 0.3372, 0.3425, 0.3521, 0.3927, 0.3277, 0.3952, 0.8138, 0.2297, 0.7987, 0.2284, 0.8014, 0.1714, 0.8302, 0.1731, 0.8302, 0.1731, 0.8014, 0.1714, 0.8198, 0.1224, 0.8462, 0.1227, 0.8462, 0.1227, 0.8198, 0.1224, 0.8354, 0.08023, 0.8462, 0.0686, 0.3372, 0.3425, 0.3617, 0.3445, 0.3798, 0.3836, 0.3521, 0.3927, 0.3521, 0.3927, 0.3798, 0.3836, 0.3909, 0.4344, 0.3646, 0.4451, 0.3646, 0.4451, 0.3909, 0.4344, 0.4086, 0.4618, 0.3869, 0.4811, 0.3869, 0.4811, 0.4086, 0.4618, 0.4242, 0.5032, 0.4102, 0.5106, 0.3617, 0.3445, 0.3921, 0.3435, 0.4043, 0.3811, 0.3798, 0.3836, 0.3798, 0.3836, 0.4043, 0.3811, 0.416, 0.4356, 0.3909, 0.4344, 0.1619, 0.7864, 0.1417, 0.7874, 0.1607, 0.7429, 0.177, 0.7402, 0.177, 0.7402, 0.1607, 0.7429, 0.1417, 0.7093, 0.1613, 0.698, 0.5185, 0.6355, 0.5116, 0.6012, 0.5418, 0.5923, 0.5568, 0.6284, 0.07529, 0.0, 0.1122, 0.01129, 0.1007, 0.03549, 0.07093, 0.03746, 0.07093, 0.03746, 0.1007, 0.03549, 0.09317, 0.0683, 0.06645, 0.06923, 0.06645, 0.06923, 0.09317, 0.0683, 0.08654, 0.1034, 0.0553, 0.1003, 0.5116, 0.6012, 0.4992, 0.5722, 0.5338, 0.5511, 0.5418, 0.5923, 0.1122, 0.01129, 0.1493, 0.01636, 0.1343, 0.03703, 0.1007, 0.03549, 0.1007, 0.03549, 0.1343, 0.03703, 0.122, 0.07346, 0.09317, 0.0683, 0.09317, 0.0683, 0.122, 0.07346, 0.1162, 0.1129, 0.08654, 0.1034, 0.4992, 0.5722, 0.4868, 0.535, 0.5133, 0.5255, 0.5338, 0.5511, 0.5338, 0.5511, 0.5133, 0.5255, 0.5459, 0.5106, 0.5569, 0.5497, 0.1343, 0.03703, 0.1705, 0.05414, 0.1488, 0.09542, 0.122, 0.07346, 0.122, 0.07346, 0.1488, 0.09542, 0.1425, 0.1211, 0.1162, 0.1129, 0.7161, 0.5494, 0.7309, 0.5173, 0.7521, 0.5113, 0.7433, 0.5496, 0.7433, 0.5496, 0.7521, 0.5113, 0.7732, 0.5015, 0.7795, 0.547, 0.1705, 0.05414, 0.1903, 0.0999, 0.1741, 0.1177, 0.1488, 0.09542, 0.1488, 0.09542, 0.1741, 0.1177, 0.1604, 0.1363, 0.1425, 0.1211, 0.5185, 0.6355, 0.5568, 0.6284, 0.5442, 0.6628, 0.524, 0.6691, 0.2545, 0.7861, 0.2788, 0.7853, 0.2735, 0.8124, 0.2546, 0.8167, 0.1217, 0.6687, 0.1352, 0.6541, 0.1621, 0.6804, 0.1465, 0.698, 0.8871, 0.03388, 0.9094, 0.04015, 0.8951, 0.08172, 0.8763, 0.07689, 0.5222, 0.7654, 0.5569, 0.7856, 0.5478, 0.7949, 0.5222, 0.8067, 0.1218, 0.6288, 0.144, 0.6083, 0.1756, 0.6327, 0.1352, 0.6541, 0.1352, 0.6541, 0.1756, 0.6327, 0.177, 0.6628, 0.1621, 0.6804, 0.9094, 0.04015, 0.9327, 0.05259, 0.916, 0.08979, 0.8951, 0.08172, 0.07093, 0.03746, 0.06645, 0.06923, 0.02623, 0.06323, 0.03717, 0.0382, 0.2471, 0.6083, 0.2689, 0.6372, 0.2349, 0.6572, 0.2319, 0.615, 0.7705, 0.7156, 0.8011, 0.7484, 0.7744, 0.7732, 0.7705, 0.7526, 0.9327, 0.05259, 0.9539, 0.07408, 0.9364, 0.1056, 0.916, 0.08979, 0.06645, 0.06923, 0.0553, 0.1003, 0.02294, 0.1036, 0.02623, 0.06323, 0.2689, 0.6372, 0.2788, 0.6796, 0.2555, 0.6893, 0.2349, 0.6572, 0.2349, 0.6572, 0.2555, 0.6893, 0.2231, 0.7056, 0.2231, 0.6699, 0.7732, 0.6376, 0.7971, 0.6687, 0.7687, 0.684, 0.7709, 0.6708, 0.5185, 0.6355, 0.524, 0.6691, 0.4981, 0.6668, 0.4929, 0.6407, 0.4929, 0.6407, 0.4981, 0.6668, 0.4685, 0.6797, 0.4683, 0.6447, 0.4683, 0.6447, 0.4685, 0.6797, 0.4522, 0.6735, 0.4205, 0.6548, 0.4205, 0.6548, 0.4522, 0.6735, 0.4002, 0.691, 0.398, 0.657, 0.524, 0.6691, 0.5213, 0.6954, 0.5011, 0.7127, 0.4981, 0.6668, 0.4981, 0.6668, 0.5011, 0.7127, 0.4679, 0.7207, 0.4685, 0.6797, 0.6802, 0.7547, 0.6744, 0.7817, 0.6466, 0.7963, 0.6397, 0.7547, 0.4522, 0.6735, 0.4387, 0.7177, 0.4134, 0.7162, 0.4002, 0.691, 0.9068, 0.01829, 0.8871, 0.03388, 0.8664, 0.03604, 0.8767, 0.0, 0.8767, 0.0, 0.8664, 0.03604, 0.842, 0.04102, 0.8465, 0.004886, 0.4623, 0.8048, 0.4623, 0.7654, 0.4816, 0.7672, 0.4904, 0.7972, 0.4387, 0.7177, 0.4436, 0.7424, 0.4132, 0.7478, 0.4134, 0.7162, 0.8871, 0.03388, 0.8763, 0.07689, 0.8462, 0.0686, 0.8664, 0.03604, 0.04275, 0.7823, 0.04275, 0.8162, 0.01617, 0.8097, 0.01625, 0.7922, 0.1408, 0.7414, 0.1417, 0.7812, 0.1244, 0.7931, 0.1244, 0.7603, 0.4436, 0.7424, 0.4435, 0.7603, 0.4183, 0.7654, 0.4132, 0.7478, 0.5185, 0.6355, 0.4929, 0.6407, 0.485, 0.6072, 0.5116, 0.6012, 0.5116, 0.6012, 0.485, 0.6072, 0.4749, 0.5749, 0.4992, 0.5722, 0.4992, 0.5722, 0.4749, 0.5749, 0.4611, 0.542, 0.4868, 0.535, 0.7161, 0.5494, 0.6922, 0.5458, 0.7052, 0.5072, 0.7309, 0.5173, 0.4929, 0.6407, 0.4683, 0.6447, 0.4539, 0.6128, 0.485, 0.6072, 0.485, 0.6072, 0.4539, 0.6128, 0.4533, 0.5867, 0.4749, 0.5749, 0.4749, 0.5749, 0.4533, 0.5867, 0.4296, 0.5452, 0.4611, 0.542, 0.6922, 0.5458, 0.6667, 0.5415, 0.6838, 0.4989, 0.7052, 0.5072, 0.4683, 0.6447, 0.4205, 0.6548, 0.4214, 0.6193, 0.4539, 0.6128, 0.3247, 0.7431, 0.3074, 0.7147, 0.3371, 0.7027, 0.3541, 0.7238, 0.2372, 0.7633, 0.2537, 0.7647, 0.2788, 0.7437, 0.2788, 0.7853, 0.6667, 0.5415, 0.6577, 0.4988, 0.6626, 0.4872, 0.6838, 0.4989, 0.2788, 0.7169, 0.2827, 0.6708, 0.3102, 0.671, 0.3074, 0.7147, 0.3074, 0.7147, 0.3102, 0.671, 0.3372, 0.6648, 0.3371, 0.7027, 0.3371, 0.7027, 0.3372, 0.6648, 0.3486, 0.6615, 0.3636, 0.6837, 0.1191, 0.6374, 0.08758, 0.6399, 0.08085, 0.6218, 0.09145, 0.6083, 0.5165, 0.2991, 0.5553, 0.2881, 0.5569, 0.3419, 0.5261, 0.3546, 0.2955, 0.5106, 0.3077, 0.5178, 0.3191, 0.574, 0.2871, 0.5686, 0.2871, 0.5686, 0.3191, 0.574, 0.3062, 0.6263, 0.2789, 0.6231, 0.2789, 0.6231, 0.3062, 0.6263, 0.3102, 0.671, 0.2827, 0.6708, 0.5569, 0.2893, 0.5822, 0.2937, 0.5934, 0.3504, 0.5668, 0.3491, 0.07636, 0.7093, 0.09802, 0.6969, 0.09788, 0.7504, 0.05583, 0.7515, 0.05583, 0.7515, 0.09788, 0.7504, 0.08368, 0.7916, 0.05594, 0.802, 0.06882, 0.6969, 0.05743, 0.6669, 0.1014, 0.6651, 0.09868, 0.6917, 0.5822, 0.2937, 0.6348, 0.2936, 0.6344, 0.3469, 0.5934, 0.3504, 0.5934, 0.3504, 0.6344, 0.3469, 0.6152, 0.4059, 0.5913, 0.407, 0.09788, 0.7504, 0.1191, 0.7369, 0.1147, 0.7816, 0.08368, 0.7916, 0.05743, 0.6669, 0.04275, 0.6358, 0.08758, 0.6399, 0.1014, 0.6651, 0.3685, 0.5701, 0.398, 0.5617, 0.3901, 0.6114, 0.3695, 0.6203, 0.6344, 0.3469, 0.6526, 0.3501, 0.6454, 0.4039, 0.6152, 0.4059, 0.6152, 0.4059, 0.6454, 0.4039, 0.64, 0.4517, 0.6162, 0.4538, 0.04275, 0.6358, 0.0466, 0.6084, 0.08085, 0.6218, 0.08758, 0.6399, 0.5165, 0.2991, 0.5261, 0.3546, 0.4964, 0.3655, 0.4858, 0.3111, 0.4858, 0.3111, 0.4964, 0.3655, 0.4639, 0.3725, 0.4556, 0.3227, 0.4556, 0.3227, 0.4639, 0.3725, 0.434, 0.3803, 0.4257, 0.3357, 0.4257, 0.3357, 0.434, 0.3803, 0.4043, 0.3811, 0.3921, 0.3435, 0.5261, 0.3546, 0.5334, 0.4072, 0.5011, 0.4138, 0.4964, 0.3655, 0.4964, 0.3655, 0.5011, 0.4138, 0.4774, 0.4263, 0.4639, 0.3725, 0.4639, 0.3725, 0.4774, 0.4263, 0.4419, 0.4198, 0.434, 0.3803, 0.434, 0.3803, 0.4419, 0.4198, 0.416, 0.4356, 0.4043, 0.3811, 0.5334, 0.4072, 0.5405, 0.4567, 0.5039, 0.457, 0.5011, 0.4138, 0.7735, 0.7772, 0.803, 0.7732, 0.803, 0.805, 0.7705, 0.8134, 0.4774, 0.4263, 0.48, 0.465, 0.4559, 0.4752, 0.4419, 0.4198, 0.4419, 0.4198, 0.4559, 0.4752, 0.4271, 0.4618, 0.416, 0.4356, 0.5405, 0.4567, 0.5393, 0.496, 0.5147, 0.5081, 0.5039, 0.457, 0.5039, 0.457, 0.5147, 0.5081, 0.4822, 0.5033, 0.48, 0.465, 0.48, 0.465, 0.4822, 0.5033, 0.4574, 0.5065, 0.4559, 0.4752, 0.4559, 0.4752, 0.4574, 0.5065, 0.4361, 0.4995, 0.4271, 0.4618, 0.5165, 0.2991, 0.4858, 0.3111, 0.4688, 0.2534, 0.5067, 0.2429, 0.5067, 0.2429, 0.4688, 0.2534, 0.4577, 0.2, 0.4877, 0.1867, 0.4877, 0.1867, 0.4577, 0.2, 0.4437, 0.1491, 0.4598, 0.1361, 0.4598, 0.1361, 0.4437, 0.1491, 0.4236, 0.1049, 0.4489, 0.0902, 0.4858, 0.3111, 0.4556, 0.3227, 0.4381, 0.2645, 0.4688, 0.2534, 0.4688, 0.2534, 0.4381, 0.2645, 0.4253, 0.2122, 0.4577, 0.2, 0.4577, 0.2, 0.4253, 0.2122, 0.4163, 0.1655, 0.4437, 0.1491, 0.4437, 0.1491, 0.4163, 0.1655, 0.4006, 0.1232, 0.4236, 0.1049, 0.4556, 0.3227, 0.4257, 0.3357, 0.4091, 0.2728, 0.4381, 0.2645, 0.4381, 0.2645, 0.4091, 0.2728, 0.4039, 0.23, 0.4253, 0.2122, 0.4253, 0.2122, 0.4039, 0.23, 0.3923, 0.1817, 0.4163, 0.1655, 0.4163, 0.1655, 0.3923, 0.1817, 0.3802, 0.1438, 0.4006, 0.1232, 0.4257, 0.3357, 0.3921, 0.3435, 0.3834, 0.2822, 0.4091, 0.2728, 0.4091, 0.2728, 0.3834, 0.2822, 0.3747, 0.2361, 0.4039, 0.23, 0.4039, 0.23, 0.3747, 0.2361, 0.3676, 0.1941, 0.3923, 0.1817, 0.3923, 0.1817, 0.3676, 0.1941, 0.3665, 0.161, 0.3802, 0.1438, 0.5165, 0.2991, 0.5067, 0.2429, 0.5359, 0.2306, 0.5553, 0.2881, 0.5569, 0.2893, 0.5672, 0.2277, 0.6029, 0.2342, 0.5822, 0.2937, 0.5822, 0.2937, 0.6029, 0.2342, 0.6327, 0.2396, 0.6348, 0.2936, 0.3685, 0.5701, 0.3685, 0.52, 0.3979, 0.5106, 0.398, 0.5617, 0.5067, 0.2429, 0.4877, 0.1867, 0.5227, 0.1756, 0.5359, 0.2306, 0.5672, 0.2277, 0.5706, 0.1681, 0.6227, 0.1806, 0.6029, 0.2342, 0.5463, 0.2183, 0.5146, 0.1691, 0.5568, 0.1583, 0.5548, 0.2081, 0.6327, 0.2396, 0.6248, 0.1861, 0.656, 0.1923, 0.6492, 0.2437, 0.4877, 0.1867, 0.4598, 0.1361, 0.4908, 0.1263, 0.5227, 0.1756, 0.5706, 0.1681, 0.5983, 0.1177, 0.6116, 0.1267, 0.6227, 0.1806, 0.5146, 0.1691, 0.5188, 0.1194, 0.5481, 0.113, 0.5568, 0.1583, 0.6248, 0.1861, 0.6251, 0.1367, 0.6575, 0.1477, 0.656, 0.1923, 0.4598, 0.1361, 0.4489, 0.0902, 0.4629, 0.08687, 0.4908, 0.1263, 0.4908, 0.1263, 0.4629, 0.08687, 0.4948, 0.08009, 0.5188, 0.1194, 0.5188, 0.1194, 0.4948, 0.08009, 0.5244, 0.07785, 0.5481, 0.113, 0.6251, 0.1367, 0.6406, 0.09867, 0.6579, 0.1166, 0.6575, 0.1477, 0.6427, 0.6524, 0.6355, 0.6183, 0.6599, 0.6142, 0.6712, 0.648, 0.7426, 0.7745, 0.7705, 0.7802, 0.7601, 0.805, 0.7426, 0.8073, 0.7217, 0.8104, 0.6893, 0.809, 0.6868, 0.7797, 0.7217, 0.7739, 0.5569, 0.7547, 0.5809, 0.7635, 0.5874, 0.8096, 0.5569, 0.8007, 0.6355, 0.6183, 0.6313, 0.5777, 0.6612, 0.5722, 0.6599, 0.6142, 0.4541, 0.7654, 0.4621, 0.8041, 0.4279, 0.8041, 0.4335, 0.778, 0.6537, 0.01259, 0.6695, 0.02972, 0.6472, 0.05177, 0.6255, 0.03148, 0.4602, 0.04168, 0.4802, 0.04522, 0.4948, 0.08009, 0.4629, 0.08687, 0.718, 0.0, 0.7288, 0.03789, 0.7055, 0.04863, 0.6917, 0.002368, 0.6917, 0.002368, 0.7055, 0.04863, 0.6829, 0.05187, 0.6695, 0.02972, 0.6695, 0.02972, 0.6829, 0.05187, 0.6597, 0.07048, 0.6472, 0.05177, 0.4802, 0.04522, 0.5098, 0.04764, 0.5244, 0.07785, 0.4948, 0.08009, 0.7288, 0.03789, 0.7373, 0.07942, 0.7193, 0.07891, 0.7055, 0.04863, 0.7055, 0.04863, 0.7193, 0.07891, 0.6962, 0.09456, 0.6829, 0.05187, 0.6829, 0.05187, 0.6962, 0.09456, 0.6784, 0.1087, 0.6597, 0.07048, 0.6597, 0.07048, 0.6784, 0.1087, 0.6579, 0.1166, 0.6406, 0.09867, 0.6427, 0.6524, 0.6712, 0.648, 0.6802, 0.6873, 0.6436, 0.6839, 0.6436, 0.6839, 0.6802, 0.6873, 0.6697, 0.7116, 0.6451, 0.7157, 0.3275, 0.04046, 0.3434, 0.04854, 0.3329, 0.08741, 0.3065, 0.07379, 0.3065, 0.07379, 0.3329, 0.08741, 0.3159, 0.1249, 0.2889, 0.1158, 0.3939, 0.0, 0.4108, 0.02798, 0.3858, 0.04652, 0.3634, 0.009996, 0.3634, 0.009996, 0.3858, 0.04652, 0.3642, 0.06896, 0.3434, 0.04854, 0.3434, 0.04854, 0.3642, 0.06896, 0.3473, 0.09935, 0.3329, 0.08741, 0.3329, 0.08741, 0.3473, 0.09935, 0.3285, 0.1353, 0.3159, 0.1249, 0.4108, 0.02798, 0.4359, 0.04734, 0.4024, 0.0737, 0.3858, 0.04652, 0.4146, 0.7654, 0.4279, 0.7656, 0.4279, 0.8109, 0.398, 0.7875, 0.3642, 0.06896, 0.3825, 0.08714, 0.3642, 0.1174, 0.3473, 0.09935, 0.3473, 0.09935, 0.3642, 0.1174, 0.353, 0.1487, 0.3285, 0.1353, 0.4359, 0.04734, 0.4489, 0.0902, 0.4236, 0.1049, 0.4024, 0.0737, 0.4024, 0.0737, 0.4236, 0.1049, 0.4006, 0.1232, 0.3825, 0.08714, 0.3825, 0.08714, 0.4006, 0.1232, 0.3802, 0.1438, 0.3642, 0.1174, 0.3642, 0.1174, 0.3802, 0.1438, 0.3665, 0.161, 0.353, 0.1487, 0.6427, 0.6524, 0.6436, 0.6839, 0.6178, 0.6865, 0.6149, 0.6539, 0.6149, 0.6539, 0.6178, 0.6865, 0.5911, 0.6865, 0.5801, 0.6584, 0.5801, 0.6584, 0.5911, 0.6865, 0.5593, 0.6884, 0.5569, 0.6566, 0.1102, 0.5756, 0.08024, 0.5747, 0.07238, 0.537, 0.1023, 0.5353, 0.6436, 0.6839, 0.6451, 0.7157, 0.6192, 0.7176, 0.6178, 0.6865, 0.6178, 0.6865, 0.6192, 0.7176, 0.5934, 0.7154, 0.5911, 0.6865, 0.5911, 0.6865, 0.5934, 0.7154, 0.5574, 0.7225, 0.5593, 0.6884, 0.08024, 0.5747, 0.04629, 0.5704, 0.04519, 0.5306, 0.07238, 0.537, 0.6451, 0.7157, 0.6443, 0.7448, 0.6175, 0.7547, 0.6192, 0.7176, 0.6192, 0.7176, 0.6175, 0.7547, 0.593, 0.7429, 0.5934, 0.7154, 0.5934, 0.7154, 0.593, 0.7429, 0.5571, 0.7531, 0.5574, 0.7225, 0.04629, 0.5704, 0.01466, 0.5563, 0.02418, 0.5176, 0.04519, 0.5306, 0.8496, 0.5434, 0.8373, 0.5119, 0.8633, 0.5057, 0.8714, 0.5499, 0.8714, 0.5499, 0.8633, 0.5057, 0.8854, 0.4927, 0.8963, 0.5317, 0.8963, 0.5317, 0.8854, 0.4927, 0.9062, 0.4848, 0.9249, 0.5274, 0.9249, 0.5274, 0.9062, 0.4848, 0.9252, 0.4774, 0.9361, 0.4888, 0.6427, 0.6524, 0.6149, 0.6539, 0.6105, 0.6206, 0.6355, 0.6183, 0.6355, 0.6183, 0.6105, 0.6206, 0.6049, 0.5866, 0.6313, 0.5777, 0.6313, 0.5777, 0.6049, 0.5866, 0.5986, 0.5554, 0.6224, 0.5496, 0.7288, 0.03789, 0.7475, 0.04257, 0.7592, 0.07983, 0.7373, 0.07942, 0.6149, 0.6539, 0.5801, 0.6584, 0.5793, 0.6226, 0.6105, 0.6206, 0.6105, 0.6206, 0.5793, 0.6226, 0.5745, 0.5878, 0.6049, 0.5866, 0.6049, 0.5866, 0.5745, 0.5878, 0.5754, 0.5612, 0.5986, 0.5554, 0.2178, 0.5573, 0.2033, 0.5468, 0.2209, 0.5123, 0.2383, 0.5216, 0.1208, 0.6083, 0.1102, 0.5756, 0.1404, 0.561, 0.153, 0.5959, 0.153, 0.5959, 0.1404, 0.561, 0.1667, 0.5544, 0.1825, 0.58, 0.1825, 0.58, 0.1667, 0.5544, 0.1909, 0.5341, 0.2033, 0.5468, 0.2033, 0.5468, 0.1909, 0.5341, 0.2029, 0.4981, 0.2209, 0.5123, 0.1102, 0.5756, 0.1023, 0.5353, 0.1293, 0.5286, 0.1404, 0.561, 0.2137, 0.8198, 0.1953, 0.8053, 0.1953, 0.7647, 0.2231, 0.7872, 0.1667, 0.5544, 0.1538, 0.5292, 0.1783, 0.5078, 0.1909, 0.5341, 0.1909, 0.5341, 0.1783, 0.5078, 0.1921, 0.4885, 0.2029, 0.4981, 0.0599, 0.3249, 0.02866, 0.327, 0.0333, 0.266, 0.05586, 0.263, 0.05586, 0.263, 0.0333, 0.266, 0.02128, 0.2072, 0.05046, 0.2029, 0.05046, 0.2029, 0.02128, 0.2072, 0.02985, 0.155, 0.06244, 0.1526, 0.06244, 0.1526, 0.02985, 0.155, 0.02294, 0.1036, 0.0553, 0.1003, 0.04269, 0.7802, 0.01865, 0.7823, 0.0, 0.7231, 0.03059, 0.7192, 0.03059, 0.7192, 0.0, 0.7231, 0.01042, 0.6681, 0.04275, 0.6607, 0.04275, 0.6607, 0.01042, 0.6681, 0.009573, 0.6166, 0.02506, 0.6083, 0.02985, 0.155, 0.002558, 0.1626, 8.52e-05, 0.1161, 0.02294, 0.1036, 0.7509, 0.7152, 0.7217, 0.7156, 0.7364, 0.6589, 0.7687, 0.657, 0.7687, 0.657, 0.7364, 0.6589, 0.7217, 0.604, 0.7593, 0.6013, 0.7593, 0.6013, 0.7217, 0.604, 0.7457, 0.5603, 0.7592, 0.5496, 0.2537, 0.7359, 0.2273, 0.7437, 0.2231, 0.7056, 0.2555, 0.6893, 0.9746, 0.3038, 0.9354, 0.2999, 0.9455, 0.2473, 0.9669, 0.2459, 0.9669, 0.2459, 0.9455, 0.2473, 0.9401, 0.1963, 0.9811, 0.1926, 0.9811, 0.1926, 0.9401, 0.1963, 0.9539, 0.1495, 0.9669, 0.1468, 0.7973, 0.7064, 0.7687, 0.7156, 0.7687, 0.684, 0.7971, 0.6687, 0.0599, 0.3249, 0.05586, 0.263, 0.08758, 0.2617, 0.0931, 0.3224, 0.0931, 0.3224, 0.08758, 0.2617, 0.1226, 0.2613, 0.1297, 0.3186, 0.1297, 0.3186, 0.1226, 0.2613, 0.1547, 0.2598, 0.1606, 0.3166, 0.1606, 0.3166, 0.1547, 0.2598, 0.1863, 0.2582, 0.1887, 0.3131, 0.05586, 0.263, 0.05046, 0.2029, 0.08838, 0.2044, 0.08758, 0.2617, 0.08758, 0.2617, 0.08838, 0.2044, 0.1181, 0.2059, 0.1226, 0.2613, 0.1226, 0.2613, 0.1181, 0.2059, 0.1485, 0.2061, 0.1547, 0.2598, 0.1547, 0.2598, 0.1485, 0.2061, 0.1741, 0.2096, 0.1863, 0.2582, 0.05046, 0.2029, 0.06244, 0.1526, 0.08601, 0.151, 0.08838, 0.2044, 0.08838, 0.2044, 0.08601, 0.151, 0.1133, 0.1524, 0.1181, 0.2059, 0.1181, 0.2059, 0.1133, 0.1524, 0.1432, 0.1593, 0.1485, 0.2061, 0.1485, 0.2061, 0.1432, 0.1593, 0.1679, 0.1645, 0.1741, 0.2096, 0.06244, 0.1526, 0.0553, 0.1003, 0.08654, 0.1034, 0.08601, 0.151, 0.08601, 0.151, 0.08654, 0.1034, 0.1162, 0.1129, 0.1133, 0.1524, 0.1133, 0.1524, 0.1162, 0.1129, 0.1425, 0.1211, 0.1432, 0.1593, 0.1432, 0.1593, 0.1425, 0.1211, 0.1604, 0.1363, 0.1679, 0.1645, 0.0599, 0.3249, 0.0931, 0.3224, 0.09344, 0.3858, 0.06813, 0.3857, 0.06813, 0.3857, 0.09344, 0.3858, 0.107, 0.4399, 0.07733, 0.4435, 0.07733, 0.4435, 0.107, 0.4399, 0.1149, 0.4932, 0.08714, 0.4963, 0.4904, 0.7748, 0.5222, 0.7654, 0.5198, 0.8063, 0.4904, 0.8082, 0.0931, 0.3224, 0.1297, 0.3186, 0.1328, 0.3776, 0.09344, 0.3858, 0.09344, 0.3858, 0.1328, 0.3776, 0.1389, 0.4318, 0.107, 0.4399, 0.107, 0.4399, 0.1389, 0.4318, 0.145, 0.4826, 0.1149, 0.4932, 0.1149, 0.4932, 0.145, 0.4826, 0.1538, 0.5292, 0.1293, 0.5286, 0.1297, 0.3186, 0.1606, 0.3166, 0.1648, 0.3711, 0.1328, 0.3776, 0.1328, 0.3776, 0.1648, 0.3711, 0.1693, 0.4284, 0.1389, 0.4318, 0.1389, 0.4318, 0.1693, 0.4284, 0.1722, 0.472, 0.145, 0.4826, 0.145, 0.4826, 0.1722, 0.472, 0.1783, 0.5078, 0.1538, 0.5292, 0.1606, 0.3166, 0.1887, 0.3131, 0.1989, 0.3701, 0.1648, 0.3711, 0.1648, 0.3711, 0.1989, 0.3701, 0.1941, 0.4171, 0.1693, 0.4284, 0.1693, 0.4284, 0.1941, 0.4171, 0.1967, 0.4634, 0.1722, 0.472, 0.1722, 0.472, 0.1967, 0.4634, 0.1921, 0.4885, 0.1783, 0.5078, 0.0599, 0.3249, 0.06813, 0.3857, 0.0417, 0.3854, 0.02866, 0.327, 0.02866, 0.327, 0.0417, 0.3854, 0.0, 0.3889, 0.001907, 0.3284, 0.9957, 0.302, 1.0, 0.3627, 0.9621, 0.357, 0.9746, 0.3038, 0.9746, 0.3038, 0.9621, 0.357, 0.9331, 0.3539, 0.9354, 0.2999, 0.06813, 0.3857, 0.07733, 0.4435, 0.048, 0.4434, 0.0417, 0.3854, 0.0417, 0.3854, 0.048, 0.4434, 0.03234, 0.4362, 0.0, 0.3889, 1.0, 0.3627, 0.9684, 0.4082, 0.9576, 0.4093, 0.9621, 0.357, 0.9621, 0.357, 0.9576, 0.4093, 0.9293, 0.4036, 0.9331, 0.3539, 0.07733, 0.4435, 0.08714, 0.4963, 0.05586, 0.4971, 0.048, 0.4434, 1.0, 0.4161, 0.991, 0.4694, 0.9731, 0.4647, 0.9684, 0.4082, 0.9684, 0.4082, 0.9731, 0.4647, 0.943, 0.449, 0.9576, 0.4093, 0.9576, 0.4093, 0.943, 0.449, 0.9274, 0.448, 0.9293, 0.4036, 0.08714, 0.4963, 0.1023, 0.5353, 0.07238, 0.537, 0.05586, 0.4971, 0.05586, 0.4971, 0.07238, 0.537, 0.04519, 0.5306, 0.02818, 0.4924, 0.9731, 0.4647, 0.9526, 0.5018, 0.9361, 0.4888, 0.943, 0.449, 0.1417, 0.7012, 0.1416, 0.7414, 0.1259, 0.7285, 0.1196, 0.698])
me_cube.materials.append(mat_material)
me_cube.use_remesh_preserve_volume = False
me_cube.use_remesh_preserve_attributes = False
me_cube.use_mirror_vertex_groups = False
me_cube.update()

# ---- objects
ob_cube = bpy.data.objects.new('Cube', me_cube)
ob_lamp = bpy.data.objects.new('Lamp', light_lamp)
ob_camera = bpy.data.objects.new('Camera', cam_camera)

# ---- transforms, parenting, visibility, modifiers, constraints
ob_cube.location = (0.0, 0.0, 0.0)
ob_cube.lock_rotations_4d = False
ob_cube.empty_display_type = 'ARROWS'
ob_cube.lineart.crease_threshold = 0.0
ob_lamp.location = (4.076, 1.005, 5.904)
ob_lamp.rotation_euler = (0.6503, 0.05522, 1.866)
ob_lamp.lock_rotations_4d = False
ob_lamp.empty_display_type = 'ARROWS'
ob_lamp.color = (0.0, 0.0, 0.0, 0.0)
ob_lamp.lineart.crease_threshold = 0.0
ob_camera.location = (7.481, -6.508, 5.344)
ob_camera.rotation_euler = (1.109, 0.01082, 0.8149)
ob_camera.lock_rotations_4d = False
ob_camera.empty_display_type = 'ARROWS'
ob_camera.color = (0.0, 0.0, 0.0, 0.0)
ob_camera.display_type = 'WIRE'
ob_camera.lineart.crease_threshold = 0.0

# ---- collection membership
col_collection_1.objects.link(ob_cube)
col_collection_1.objects.link(ob_lamp)
col_collection_1.objects.link(ob_camera)

# ---- scene / render settings (as saved in the file)
scene.camera = ob_camera
scene.frame_start = 1; scene.frame_end = 250; scene.frame_set(1)
scene.render.engine = 'BLENDER_EEVEE_NEXT'
scene.render.image_settings.color_mode = 'RGB'
scene.render.image_settings.compression = 90
scene.render.resolution_percentage = 50
scene.render.dither_intensity = 0.0
scene.render.bake_margin = 2
scene.render.bake_bias = 0.0
scene.cycles.use_denoising = False
scene.cycles.samples = 10
scene.cycles.sampling_pattern = 'TABULATED_SOBOL'
scene.cycles.light_sampling_threshold = 0.0
scene.cycles.use_adaptive_sampling = False
scene.cycles.use_light_tree = False
scene.cycles.blur_glossy = 0.0
scene.cycles.volume_bounces = 1
scene.cycles.pixel_filter_type = 'GAUSSIAN'
scene.cycles.sample_clamp_indirect = 0.0
scene.view_settings.view_transform = 'Standard'
bpy.context.view_layer.update()
